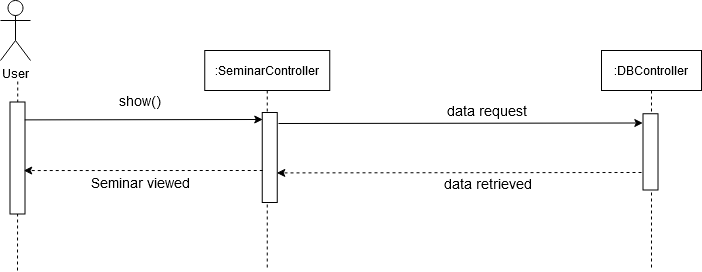

The diagram above was exported from draw.io. Its source (the exported page's mxGraphModel, read from the mxfile embedded in the PNG):
<mxGraphModel dx="1422" dy="780" grid="1" gridSize="10" guides="1" tooltips="1" connect="1" arrows="1" fold="1" page="1" pageScale="1" pageWidth="850" pageHeight="1100" math="0" shadow="0">
  <root>
    <mxCell id="0" />
    <mxCell id="1" parent="0" />
    <mxCell id="_Prlzs-j7rn7hjF_ShOo-158" value="User" style="shape=umlActor;verticalLabelPosition=bottom;verticalAlign=top;html=1;outlineConnect=0;" vertex="1" parent="1">
      <mxGeometry x="470" y="660" width="30" height="60" as="geometry" />
    </mxCell>
    <mxCell id="_Prlzs-j7rn7hjF_ShOo-159" value="" style="endArrow=none;dashed=1;html=1;startArrow=none;" edge="1" parent="1">
      <mxGeometry width="50" height="50" relative="1" as="geometry">
        <mxPoint x="487" y="930" as="sourcePoint" />
        <mxPoint x="487.25" y="740" as="targetPoint" />
      </mxGeometry>
    </mxCell>
    <mxCell id="_Prlzs-j7rn7hjF_ShOo-160" value=":SeminarController" style="shape=umlLifeline;perimeter=lifelinePerimeter;container=1;collapsible=0;recursiveResize=0;rounded=0;shadow=0;strokeWidth=1;" vertex="1" parent="1">
      <mxGeometry x="674.25" y="710" width="125" height="220" as="geometry" />
    </mxCell>
    <mxCell id="_Prlzs-j7rn7hjF_ShOo-161" value="" style="rounded=0;whiteSpace=wrap;html=1;rotation=90;" vertex="1" parent="_Prlzs-j7rn7hjF_ShOo-160">
      <mxGeometry x="20" y="99.5" width="90" height="15" as="geometry" />
    </mxCell>
    <mxCell id="_Prlzs-j7rn7hjF_ShOo-162" value="" style="rounded=0;whiteSpace=wrap;html=1;rotation=90;" vertex="1" parent="1">
      <mxGeometry x="431" y="810" width="112" height="15" as="geometry" />
    </mxCell>
    <mxCell id="_Prlzs-j7rn7hjF_ShOo-163" value="&lt;div&gt;&lt;font style=&quot;font-size: 14px&quot;&gt;show()&lt;/font&gt;&lt;/div&gt;" style="text;html=1;strokeColor=none;fillColor=none;align=center;verticalAlign=middle;whiteSpace=wrap;rounded=0;" vertex="1" parent="1">
      <mxGeometry x="590" y="750" width="40" height="20" as="geometry" />
    </mxCell>
    <mxCell id="_Prlzs-j7rn7hjF_ShOo-164" value="&lt;font style=&quot;font-size: 14px&quot;&gt;Seminar viewed&lt;/font&gt;" style="text;html=1;strokeColor=none;fillColor=none;align=center;verticalAlign=middle;whiteSpace=wrap;rounded=0;" vertex="1" parent="1">
      <mxGeometry x="525" y="831.75" width="170" height="20" as="geometry" />
    </mxCell>
    <mxCell id="_Prlzs-j7rn7hjF_ShOo-165" value="" style="endArrow=classic;html=1;exitX=0.155;exitY=0.283;exitDx=0;exitDy=0;exitPerimeter=0;" edge="1" parent="1">
      <mxGeometry width="50" height="50" relative="1" as="geometry">
        <mxPoint x="494.2549999999999" y="779.3924999999999" as="sourcePoint" />
        <mxPoint x="732.25" y="779" as="targetPoint" />
      </mxGeometry>
    </mxCell>
    <mxCell id="_Prlzs-j7rn7hjF_ShOo-166" value="" style="endArrow=classic;html=1;dashed=1;entryX=0.447;entryY=0.283;entryDx=0;entryDy=0;entryPerimeter=0;" edge="1" parent="1">
      <mxGeometry width="50" height="50" relative="1" as="geometry">
        <mxPoint x="732.25" y="830" as="sourcePoint" />
        <mxPoint x="493.25499999999965" y="830.0545000000002" as="targetPoint" />
      </mxGeometry>
    </mxCell>
    <mxCell id="_Prlzs-j7rn7hjF_ShOo-167" value="" style="endArrow=classic;html=1;rounded=0;exitX=0.1;exitY=-0.017;exitDx=0;exitDy=0;exitPerimeter=0;entryX=0.095;entryY=1.145;entryDx=0;entryDy=0;entryPerimeter=0;" edge="1" parent="1">
      <mxGeometry width="50" height="50" relative="1" as="geometry">
        <mxPoint x="748.0050000000001" y="783" as="sourcePoint" />
        <mxPoint x="1112.3300000000004" y="782.4987500000002" as="targetPoint" />
      </mxGeometry>
    </mxCell>
    <mxCell id="_Prlzs-j7rn7hjF_ShOo-168" value="" style="endArrow=classic;html=1;dashed=1;entryX=0.447;entryY=0.283;entryDx=0;entryDy=0;entryPerimeter=0;" edge="1" parent="1">
      <mxGeometry width="50" height="50" relative="1" as="geometry">
        <mxPoint x="1111" y="832" as="sourcePoint" />
        <mxPoint x="746.2649999999999" y="832.4144999999999" as="targetPoint" />
      </mxGeometry>
    </mxCell>
    <mxCell id="_Prlzs-j7rn7hjF_ShOo-169" value="&lt;div&gt;&lt;font style=&quot;font-size: 14px&quot;&gt;data request&lt;/font&gt;&lt;/div&gt;" style="text;html=1;strokeColor=none;fillColor=none;align=center;verticalAlign=middle;whiteSpace=wrap;rounded=0;" vertex="1" parent="1">
      <mxGeometry x="881.25" y="760" width="150.5" height="20" as="geometry" />
    </mxCell>
    <mxCell id="_Prlzs-j7rn7hjF_ShOo-170" value="&lt;div&gt;&lt;font style=&quot;font-size: 14px&quot;&gt;data retrieved&lt;br&gt;&lt;/font&gt;&lt;/div&gt;" style="text;html=1;strokeColor=none;fillColor=none;align=center;verticalAlign=middle;whiteSpace=wrap;rounded=0;" vertex="1" parent="1">
      <mxGeometry x="891" y="833" width="134.75" height="20" as="geometry" />
    </mxCell>
    <mxCell id="_Prlzs-j7rn7hjF_ShOo-171" value=":DBController" style="shape=umlLifeline;perimeter=lifelinePerimeter;container=1;collapsible=0;recursiveResize=0;rounded=0;shadow=0;strokeWidth=1;" vertex="1" parent="1">
      <mxGeometry x="1071" y="710" width="100" height="220" as="geometry" />
    </mxCell>
    <mxCell id="_Prlzs-j7rn7hjF_ShOo-172" value="" style="rounded=0;whiteSpace=wrap;html=1;rotation=90;" vertex="1" parent="_Prlzs-j7rn7hjF_ShOo-171">
      <mxGeometry x="10.88" y="93.88" width="76.25" height="15" as="geometry" />
    </mxCell>
  </root>
</mxGraphModel>